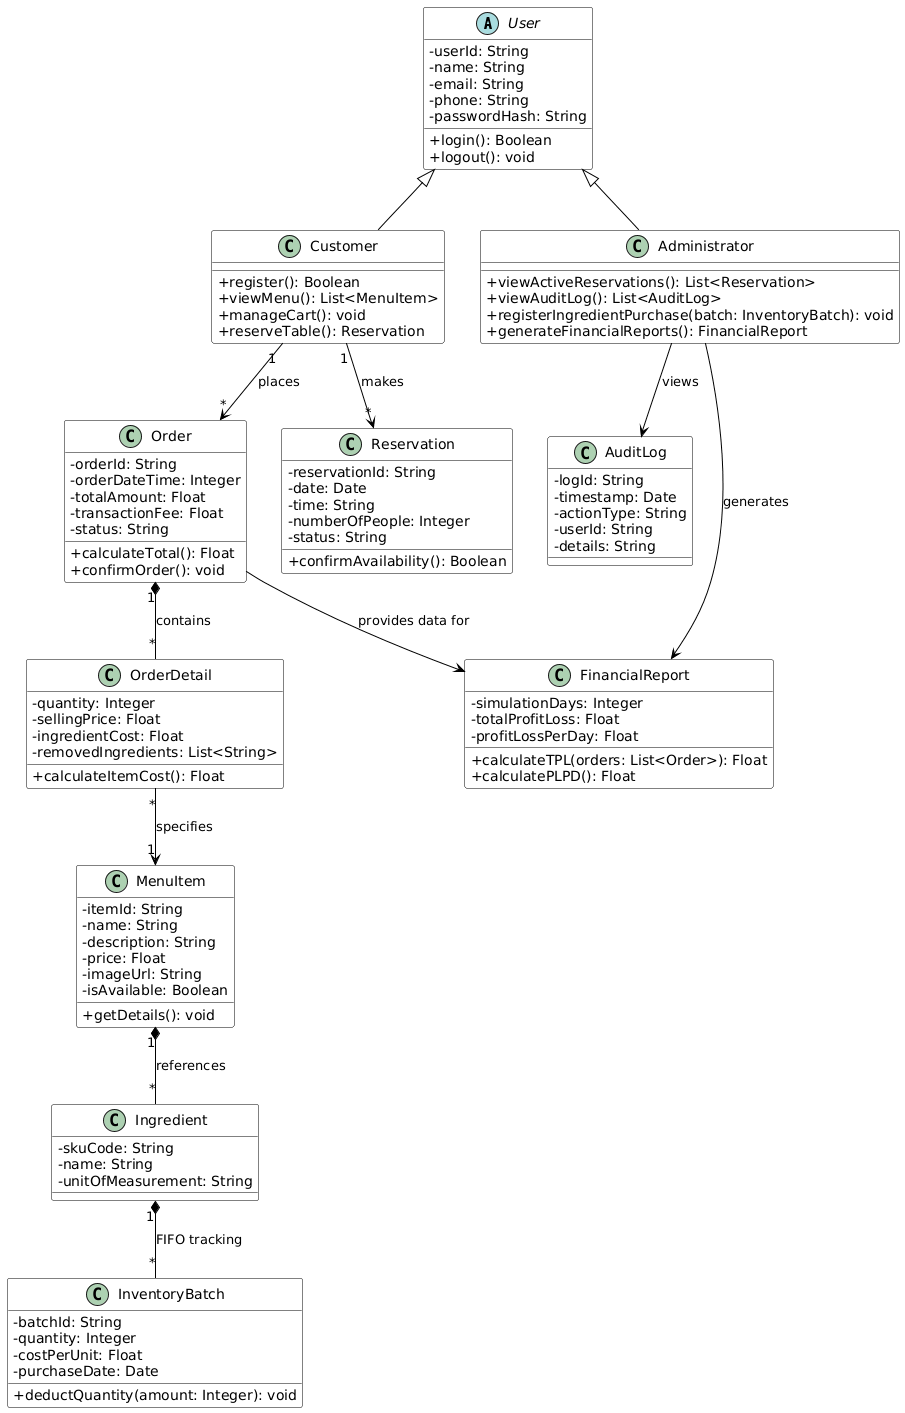

The diagram above was rendered by PlantUML. Its source (embedded in the PNG):
@startuml
skinparam classAttributeIconSize 0
skinparam class {
    BackgroundColor White
    BorderColor Black
    ArrowColor Black
}

' --- Users and Access ---
abstract class User {
  - userId: String
  - name: String
  - email: String
  - phone: String
  - passwordHash: String
  + login(): Boolean
  + logout(): void
}

class Customer {
  + register(): Boolean
  + viewMenu(): List<MenuItem>
  + manageCart(): void
  + reserveTable(): Reservation
}

class Administrator {
  + viewActiveReservations(): List<Reservation>
  + viewAuditLog(): List<AuditLog>
  + registerIngredientPurchase(batch: InventoryBatch): void
  + generateFinancialReports(): FinancialReport
}

User <|-- Customer
User <|-- Administrator

' --- Products and Inventory ---
class MenuItem {
  - itemId: String
  - name: String
  - description: String
  - price: Float
  - imageUrl: String
  - isAvailable: Boolean
  + getDetails(): void
}

class Ingredient {
  - skuCode: String
  - name: String
  - unitOfMeasurement: String
}

class InventoryBatch {
  - batchId: String
  - quantity: Integer
  - costPerUnit: Float
  - purchaseDate: Date
  + deductQuantity(amount: Integer): void
}

MenuItem "1" *-- "*" Ingredient : "references"
Ingredient "1" *-- "*" InventoryBatch : "FIFO tracking"

' --- Orders and Cart ---
class Order {
  - orderId: String
  - orderDateTime: Integer
  - totalAmount: Float
  - transactionFee: Float
  - status: String
  + calculateTotal(): Float
  + confirmOrder(): void
}

class OrderDetail {
  - quantity: Integer
  - sellingPrice: Float
  - ingredientCost: Float
  - removedIngredients: List<String>
  + calculateItemCost(): Float
}

Order "1" *-- "*" OrderDetail : "contains"
OrderDetail "*" --> "1" MenuItem : "specifies"
Customer "1" --> "*" Order : "places"

' --- Reservations ---
class Reservation {
  - reservationId: String
  - date: Date
  - time: String
  - numberOfPeople: Integer
  - status: String
  + confirmAvailability(): Boolean
}

Customer "1" --> "*" Reservation : "makes"

' --- Auditing and Finances ---
class AuditLog {
  - logId: String
  - timestamp: Date
  - actionType: String
  - userId: String
  - details: String
}

class FinancialReport {
  - simulationDays: Integer
  - totalProfitLoss: Float
  - profitLossPerDay: Float
  + calculateTPL(orders: List<Order>): Float
  + calculatePLPD(): Float
}

Administrator --> AuditLog : "views"
Administrator --> FinancialReport : "generates"
Order --> FinancialReport : "provides data for"
@enduml